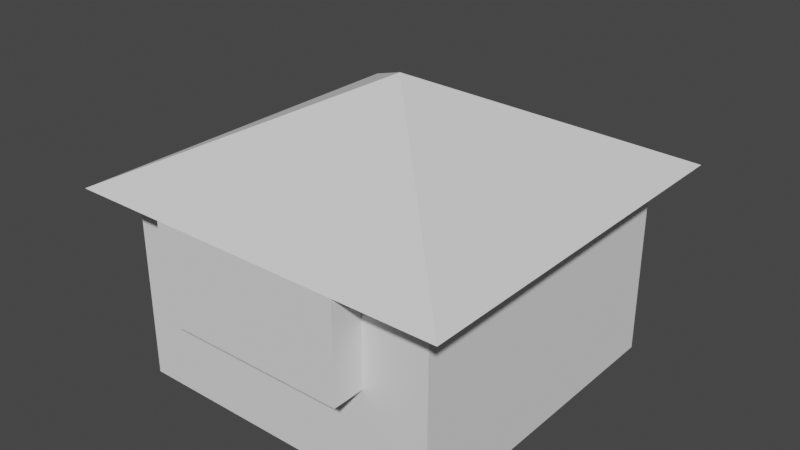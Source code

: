 # Source: building001_lod3.blend  (saved by Blender 2.93.21; exported with 4.5.12 LTS)
import bpy
from mathutils import Matrix  # noqa: F401  (used for matrix-valued properties, if any)

bpy.ops.wm.read_factory_settings(use_empty=True)
scene = bpy.context.scene
scene.name = 'Scene'

# ---- collections
col_collection = bpy.data.collections.new('Collection'); scene.collection.children.link(col_collection)

# ---- world
world_world = bpy.data.worlds.new('World'); scene.world = world_world
world_world.use_nodes = True; world_world.node_tree.nodes.clear()
_N = world_world.node_tree.nodes; _L = world_world.node_tree.links
n0 = _N.new('ShaderNodeOutputWorld'); n0.name = 'World Output'; n0.location = (300, 300)
n1 = _N.new('ShaderNodeBackground'); n1.name = 'Background'; n1.location = (10, 300)
n1.inputs[0].default_value = (0.05088, 0.05088, 0.05088, 1.0)
_L.new(n1.outputs[0], n0.inputs[0])
n0.is_active_output = True
world_world.color = (0.05088, 0.05088, 0.05088)
world_world.use_sun_shadow = False
world_world.sun_shadow_jitter_overblur = 0.0

# ---- meshes
me_cube_001 = bpy.data.meshes.new('Cube.001')
me_cube_001.from_pydata([(0.0, 0.0, 6.0), (6.0, 6.0, 9.0), (3.0, 0.0, 6.0), (9.0, 0.0, 6.0), (12.0, 0.0, 6.0)], [], [(1, 0, 2, 3, 4)])
_uv = me_cube_001.uv_layers.new(name='UVMap')
_uv.uv.foreach_set('vector', [0.75, 0.625, 0.875, 0.75, 0.8125, 0.75, 0.6875, 0.75, 0.625, 0.75])
me_cube_001.use_remesh_fix_poles = True
me_cube_001.use_remesh_preserve_attributes = False
me_cube_001.update()
me_cube_004 = bpy.data.meshes.new('Cube.004')
me_cube_004.from_pydata([(0.0, 12.0, 6.0), (0.0, 0.0, 6.0), (6.0, 6.0, 9.0)], [], [(0, 1, 2)])
_uv = me_cube_004.uv_layers.new(name='UVMap')
_uv.uv.foreach_set('vector', [0.875, 0.5, 0.875, 0.75, 0.75, 0.625])
me_cube_004.use_remesh_fix_poles = True
me_cube_004.use_remesh_preserve_attributes = False
me_cube_004.update()
me_cube_005 = bpy.data.meshes.new('Cube.005')
me_cube_005.from_pydata([(12.0, 0.0, 6.0), (12.0, 12.0, 6.0), (6.0, 6.0, 9.0)], [], [(2, 0, 1)])
_uv = me_cube_005.uv_layers.new(name='UVMap')
_uv.uv.foreach_set('vector', [0.75, 0.625, 0.625, 0.75, 0.625, 0.5])
me_cube_005.use_remesh_fix_poles = True
me_cube_005.use_remesh_preserve_attributes = False
me_cube_005.update()
me_cube_006 = bpy.data.meshes.new('Cube.006')
me_cube_006.from_pydata([(1.0, 1.0, 0.0), (1.0, 11.0, 0.0), (11.0, 1.0, 0.0), (11.0, 11.0, 0.0)], [], [(1, 3, 2, 0)])
_uv = me_cube_006.uv_layers.new(name='UVMap')
_uv.uv.foreach_set('vector', [0.125, 0.5, 0.375, 0.5, 0.375, 0.75, 0.125, 0.75])
me_cube_006.use_remesh_fix_poles = True
me_cube_006.use_remesh_preserve_attributes = False
me_cube_006.update()
me_cube_007 = bpy.data.meshes.new('Cube.007')
me_cube_007.from_pydata([(1.0, 1.0, 6.0), (1.0, 1.0, 0.0), (3.0, 1.0, 6.0), (3.0, 1.0, 3.0), (9.0, 1.0, 3.0), (9.0, 1.0, 6.0), (11.0, 1.0, 6.0), (11.0, 1.0, 0.0)], [], [(0, 1, 7, 6, 5, 4, 3, 2)])
_uv = me_cube_007.uv_layers.new(name='UVMap')
_uv.uv.foreach_set('vector', [0.625, 1.0, 0.375, 1.0, 0.375, 0.75, 0.625, 0.75, 0.625, 0.8, 0.5, 0.8, 0.5, 0.95, 0.625, 0.95])
me_cube_007.use_remesh_fix_poles = True
me_cube_007.use_remesh_preserve_attributes = False
me_cube_007.update()
me_cube_008 = bpy.data.meshes.new('Cube.008')
me_cube_008.from_pydata([(1.0, 11.0, 6.0), (1.0, 11.0, 0.0), (11.0, 11.0, 6.0), (11.0, 11.0, 0.0)], [], [(1, 0, 2, 3)])
_uv = me_cube_008.uv_layers.new(name='UVMap')
_uv.uv.foreach_set('vector', [0.375, 0.25, 0.625, 0.25, 0.625, 0.5, 0.375, 0.5])
me_cube_008.use_remesh_fix_poles = True
me_cube_008.use_remesh_preserve_attributes = False
me_cube_008.update()
me_cube_009 = bpy.data.meshes.new('Cube.009')
me_cube_009.from_pydata([(11.0, 11.0, 6.0), (11.0, 11.0, 0.0), (11.0, 1.0, 6.0), (11.0, 1.0, 0.0)], [], [(1, 0, 2, 3)])
_uv = me_cube_009.uv_layers.new(name='UVMap')
_uv.uv.foreach_set('vector', [0.375, 0.5, 0.625, 0.5, 0.625, 0.75, 0.375, 0.75])
me_cube_009.use_remesh_fix_poles = True
me_cube_009.use_remesh_preserve_attributes = False
me_cube_009.update()
me_cube_010 = bpy.data.meshes.new('Cube.010')
me_cube_010.from_pydata([(3.0, 0.0, 3.0), (9.0, 0.0, 3.0), (3.0, 1.0, 3.0), (9.0, 1.0, 3.0)], [], [(1, 0, 2, 3)])
_uv = me_cube_010.uv_layers.new(name='UVMap')
_uv.uv.foreach_set('vector', [0.375, 0.75, 0.125, 0.75, 0.125, 0.625, 0.375, 0.625])
me_cube_010.use_remesh_fix_poles = True
me_cube_010.use_remesh_preserve_attributes = False
me_cube_010.update()
me_cube_011 = bpy.data.meshes.new('Cube.011')
me_cube_011.from_pydata([(3.0, 0.0, 6.0), (9.0, 0.0, 6.0), (3.0, 0.0, 3.0), (9.0, 0.0, 3.0)], [], [(3, 1, 0, 2)])
_uv = me_cube_011.uv_layers.new(name='UVMap')
_uv.uv.foreach_set('vector', [0.375, 0.75, 0.625, 0.75, 0.625, 1.0, 0.375, 1.0])
me_cube_011.use_remesh_fix_poles = True
me_cube_011.use_remesh_preserve_attributes = False
me_cube_011.update()
me_cube_012 = bpy.data.meshes.new('Cube.012')
me_cube_012.from_pydata([(3.0, 1.0, 6.0), (3.0, 0.0, 6.0), (3.0, 1.0, 3.0), (3.0, 0.0, 3.0)], [], [(2, 3, 1, 0)])
_uv = me_cube_012.uv_layers.new(name='UVMap')
_uv.uv.foreach_set('vector', [0.375, 0.125, 0.375, 0.0, 0.625, 0.0, 0.625, 0.125])
me_cube_012.use_remesh_fix_poles = True
me_cube_012.use_remesh_preserve_attributes = False
me_cube_012.update()
me_cube_013 = bpy.data.meshes.new('Cube.013')
me_cube_013.from_pydata([(9.0, 1.0, 6.0), (9.0, 0.0, 6.0), (9.0, 1.0, 3.0), (9.0, 0.0, 3.0)], [], [(1, 3, 2, 0)])
_uv = me_cube_013.uv_layers.new(name='UVMap')
_uv.uv.foreach_set('vector', [0.625, 0.75, 0.375, 0.75, 0.375, 0.625, 0.625, 0.625])
me_cube_013.use_remesh_fix_poles = True
me_cube_013.use_remesh_preserve_attributes = False
me_cube_013.update()
me_cube_014 = bpy.data.meshes.new('Cube.014')
me_cube_014.from_pydata([(0.0, 0.0, 6.0), (0.0, 12.0, 6.0), (3.0, 0.0, 6.0), (3.0, 1.0, 6.0), (1.0, 1.0, 6.0), (1.0, 11.0, 6.0), (11.0, 11.0, 6.0), (11.0, 1.0, 6.0), (9.0, 1.0, 6.0), (9.0, 0.0, 6.0), (12.0, 0.0, 6.0), (12.0, 12.0, 6.0)], [], [(1, 11, 10, 9, 8, 7, 6, 5, 4, 3, 2, 0)])
_uv = me_cube_014.uv_layers.new(name='UVMap')
_uv.uv.foreach_set('vector', [0.0, 0.0, 0.0, 0.0, 0.0, 0.0, 0.0, 0.0, 0.0, 0.0, 0.0, 0.0, 0.0, 0.0, 0.0, 0.0, 0.0, 0.0, 0.0, 0.0, 0.0, 0.0, 0.0, 0.0])
me_cube_014.use_remesh_fix_poles = True
me_cube_014.use_remesh_preserve_attributes = False
me_cube_014.update()
me_cube_015 = bpy.data.meshes.new('Cube.015')
me_cube_015.from_pydata([(0.0, 12.0, 6.0), (6.0, 6.0, 9.0), (12.0, 12.0, 6.0)], [], [(0, 1, 2)])
_uv = me_cube_015.uv_layers.new(name='UVMap')
_uv.uv.foreach_set('vector', [0.875, 0.5, 0.75, 0.625, 0.625, 0.5])
me_cube_015.use_remesh_fix_poles = True
me_cube_015.use_remesh_preserve_attributes = False
me_cube_015.update()
me_cube_016 = bpy.data.meshes.new('Cube.016')
me_cube_016.from_pydata([(1.0, 1.0, 0.0), (1.0, 1.0, 6.0), (1.0, 11.0, 0.0), (1.0, 11.0, 6.0)], [], [(1, 3, 2, 0)])
_uv = me_cube_016.uv_layers.new(name='UVMap')
_uv.uv.foreach_set('vector', [0.625, 0.0, 0.625, 0.25, 0.375, 0.25, 0.375, 0.0])
me_cube_016.use_remesh_fix_poles = True
me_cube_016.use_remesh_preserve_attributes = False
me_cube_016.update()

# ---- objects
ob_cube = bpy.data.objects.new('Cube', me_cube_001)
ob_cube_001 = bpy.data.objects.new('Cube.001', me_cube_004)
ob_cube_002 = bpy.data.objects.new('Cube.002', me_cube_005)
ob_cube_003 = bpy.data.objects.new('Cube.003', me_cube_006)
ob_cube_004 = bpy.data.objects.new('Cube.004', me_cube_007)
ob_cube_005 = bpy.data.objects.new('Cube.005', me_cube_008)
ob_cube_006 = bpy.data.objects.new('Cube.006', me_cube_009)
ob_cube_007 = bpy.data.objects.new('Cube.007', me_cube_010)
ob_cube_008 = bpy.data.objects.new('Cube.008', me_cube_011)
ob_cube_009 = bpy.data.objects.new('Cube.009', me_cube_012)
ob_cube_010 = bpy.data.objects.new('Cube.010', me_cube_013)
ob_cube_011 = bpy.data.objects.new('Cube.011', me_cube_014)
ob_cube_012 = bpy.data.objects.new('Cube.012', me_cube_015)
ob_cube_013 = bpy.data.objects.new('Cube.013', me_cube_016)

# ---- transforms, parenting, visibility, modifiers, constraints
ob_cube.location = (0.0, 0.0, 0.0)
ob_cube_001.location = (0.0, 0.0, 0.0)
ob_cube_002.location = (0.0, 0.0, 0.0)
ob_cube_003.location = (0.0, 0.0, 0.0)
ob_cube_004.location = (0.0, 0.0, 0.0)
ob_cube_005.location = (0.0, 0.0, 0.0)
ob_cube_006.location = (0.0, 0.0, 0.0)
ob_cube_007.location = (0.0, 0.0, 0.0)
ob_cube_008.location = (0.0, 0.0, 0.0)
ob_cube_009.location = (0.0, 0.0, 0.0)
ob_cube_010.location = (0.0, 0.0, 0.0)
ob_cube_011.location = (0.0, 0.0, 0.0)
ob_cube_012.location = (0.0, 0.0, 0.0)
ob_cube_013.location = (0.0, 0.0, 0.0)

# ---- collection membership
col_collection.objects.link(ob_cube)
col_collection.objects.link(ob_cube_001)
col_collection.objects.link(ob_cube_002)
col_collection.objects.link(ob_cube_003)
col_collection.objects.link(ob_cube_004)
col_collection.objects.link(ob_cube_005)
col_collection.objects.link(ob_cube_006)
col_collection.objects.link(ob_cube_007)
col_collection.objects.link(ob_cube_008)
col_collection.objects.link(ob_cube_009)
col_collection.objects.link(ob_cube_010)
col_collection.objects.link(ob_cube_011)
col_collection.objects.link(ob_cube_012)
col_collection.objects.link(ob_cube_013)

# ---- scene / render settings (as saved in the file)
scene.frame_start = 1; scene.frame_end = 250; scene.frame_set(0)
scene.render.engine = 'BLENDER_EEVEE_NEXT'
scene.cycles.use_denoising = False
scene.cycles.samples = 128
scene.cycles.sampling_pattern = 'TABULATED_SOBOL'
scene.cycles.use_adaptive_sampling = False
scene.cycles.use_light_tree = False
scene.view_settings.view_transform = 'Filmic'
bpy.context.view_layer.update()

# ---- added for rendering (the .blend has no active camera and no usable light): camera, sun
cam_auto = bpy.data.cameras.new('AutoCamera')
cam_auto.lens = 50.0
cam_auto.sensor_width = 36.0
cam_auto.clip_end = 1000.0
ob_auto_camera = bpy.data.objects.new('AutoCamera', cam_auto)
scene.collection.objects.link(ob_auto_camera)
ob_auto_camera.location = (23.773, -15.3276, 18.7184)
ob_auto_camera.rotation_euler = (1.09748, -7.21219e-08, 0.694738)
scene.camera = ob_auto_camera
light_auto_sun = bpy.data.lights.new('AutoSun', 'SUN')
light_auto_sun.energy = 3.0
light_auto_sun.angle = 0.0523599
ob_auto_sun = bpy.data.objects.new('AutoSun', light_auto_sun)
scene.collection.objects.link(ob_auto_sun)
ob_auto_sun.rotation_euler = (0.872665, 0.174533, 0.523599)
bpy.context.view_layer.update()

